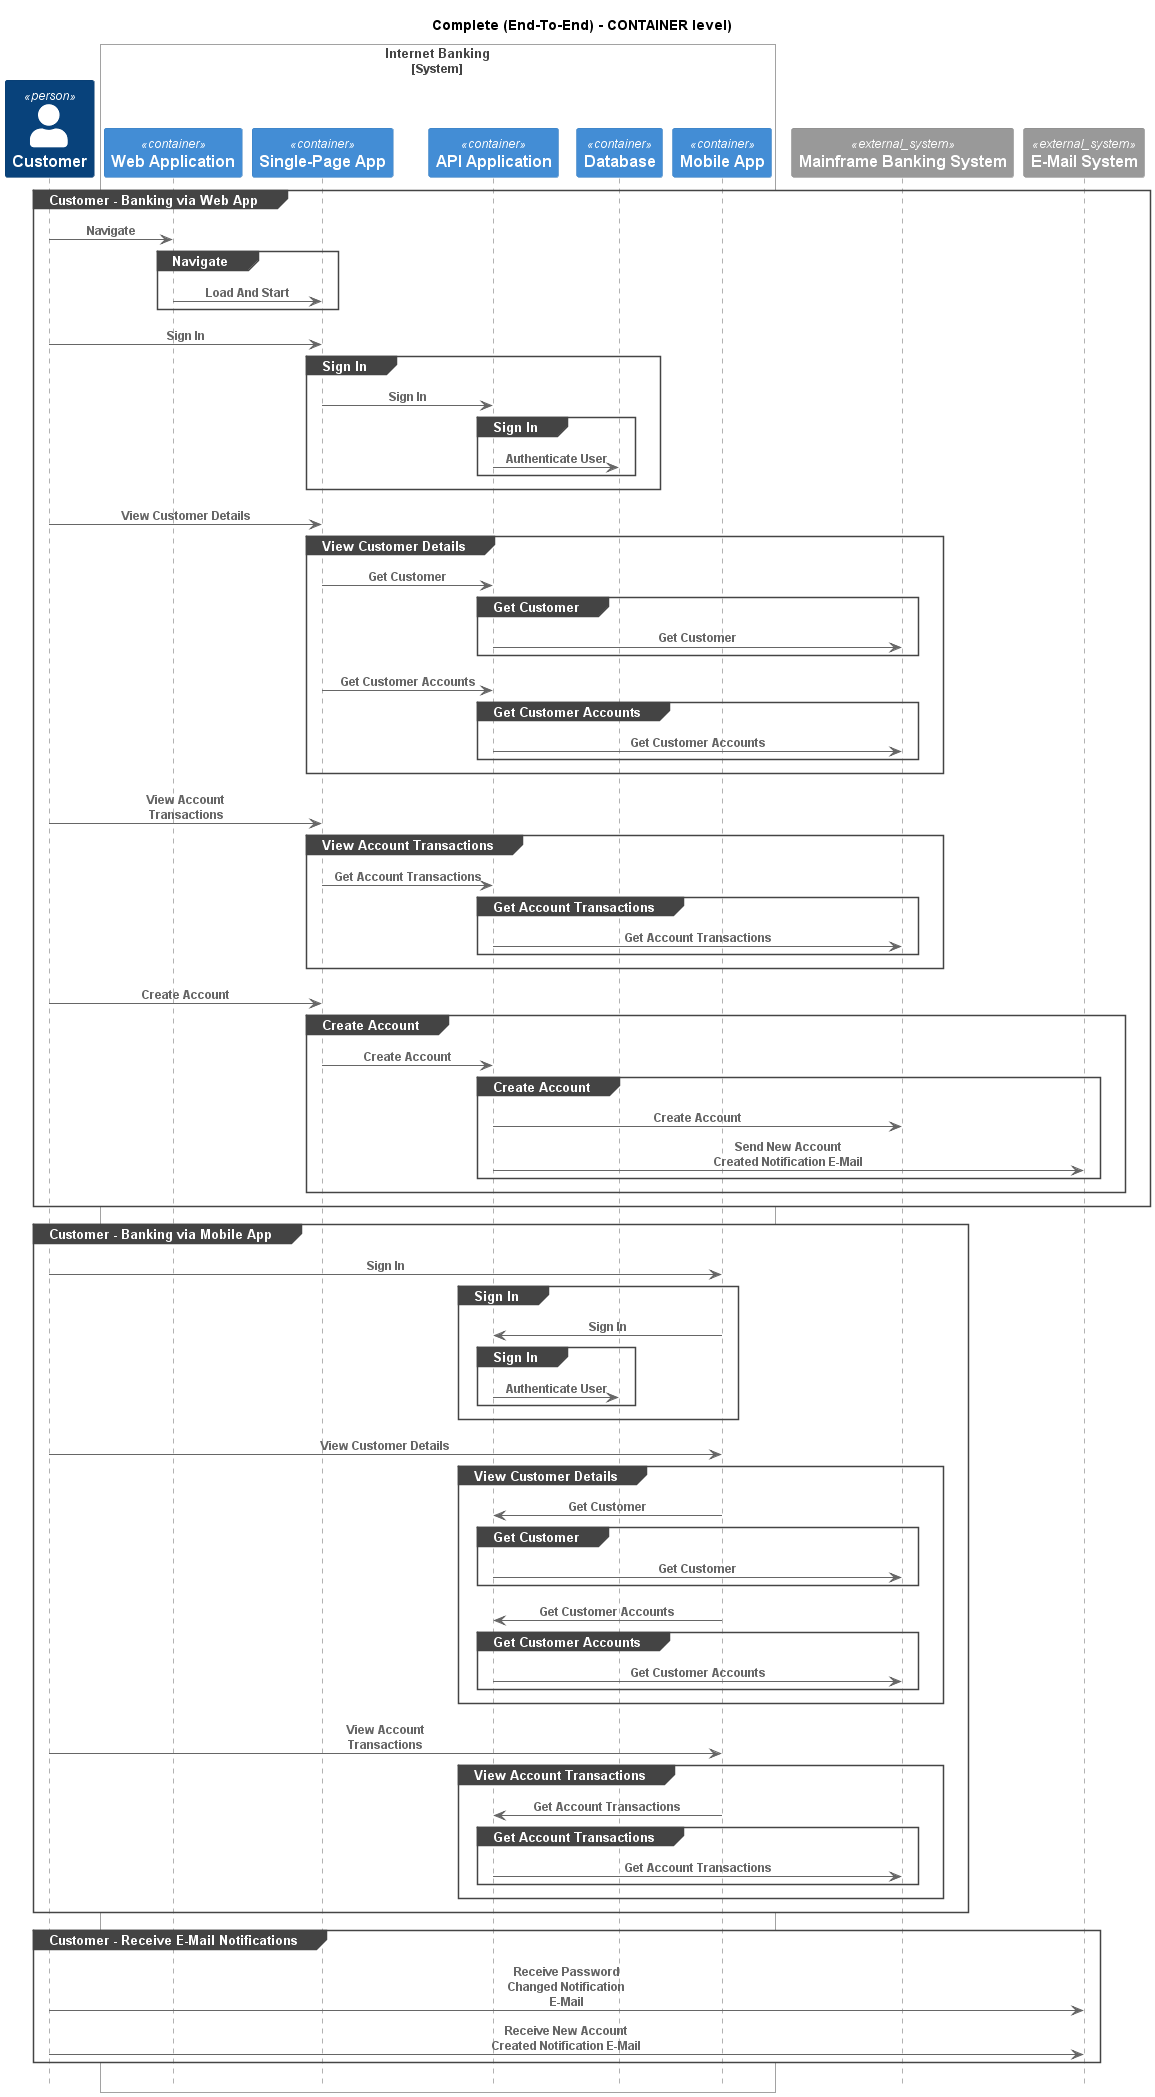

The diagram above was rendered by PlantUML. Its source (embedded in the PNG):
@startuml
!pragma layout smetana
!include ..\..\.c4s\C4_Sequence.puml

title Complete (End-To-End) - CONTAINER level)

Person(BigBankPlc.Actors.Customer, "Customer", "")

System_Boundary(BigBankPlc.SoftwareSystems.InternetBanking, "Internet Banking")
    Container(BigBankPlc.SoftwareSystems.InternetBanking.Containers.WebApplication, "Web Application", "", "")
    Container(BigBankPlc.SoftwareSystems.InternetBanking.Containers.SinglePageApp, "Single-Page App", "", "")
    Container(BigBankPlc.SoftwareSystems.InternetBanking.Containers.APIApplication, "API Application", "", "")
    ContainerDb(BigBankPlc.SoftwareSystems.InternetBanking.Containers.Database, "Database", "", "")
    Container(BigBankPlc.SoftwareSystems.InternetBanking.Containers.MobileApp, "Mobile App", "", "")
Boundary_End()
System_Ext(BigBankPlc.SoftwareSystems.MainframeBankingSystem, "Mainframe Banking System", "")
System_Ext(BigBankPlc.SoftwareSystems.EMailSystem, "E-Mail System", "")

group Customer - Banking via Web App
Rel(BigBankPlc.Actors.Customer, BigBankPlc.SoftwareSystems.InternetBanking.Containers.WebApplication, "Navigate")
group Navigate
Rel(BigBankPlc.SoftwareSystems.InternetBanking.Containers.WebApplication, BigBankPlc.SoftwareSystems.InternetBanking.Containers.SinglePageApp, "Load And Start")
end
Rel(BigBankPlc.Actors.Customer, BigBankPlc.SoftwareSystems.InternetBanking.Containers.SinglePageApp, "Sign In")
group Sign In
Rel(BigBankPlc.SoftwareSystems.InternetBanking.Containers.SinglePageApp, BigBankPlc.SoftwareSystems.InternetBanking.Containers.APIApplication, "Sign In")
group Sign In
Rel(BigBankPlc.SoftwareSystems.InternetBanking.Containers.APIApplication, BigBankPlc.SoftwareSystems.InternetBanking.Containers.Database, "Authenticate User")
end
end
Rel(BigBankPlc.Actors.Customer, BigBankPlc.SoftwareSystems.InternetBanking.Containers.SinglePageApp, "View Customer Details")
group View Customer Details
Rel(BigBankPlc.SoftwareSystems.InternetBanking.Containers.SinglePageApp, BigBankPlc.SoftwareSystems.InternetBanking.Containers.APIApplication, "Get Customer")
group Get Customer
Rel(BigBankPlc.SoftwareSystems.InternetBanking.Containers.APIApplication, BigBankPlc.SoftwareSystems.MainframeBankingSystem, "Get Customer")
end
Rel(BigBankPlc.SoftwareSystems.InternetBanking.Containers.SinglePageApp, BigBankPlc.SoftwareSystems.InternetBanking.Containers.APIApplication, "Get Customer Accounts")
group Get Customer Accounts
Rel(BigBankPlc.SoftwareSystems.InternetBanking.Containers.APIApplication, BigBankPlc.SoftwareSystems.MainframeBankingSystem, "Get Customer Accounts")
end
end
Rel(BigBankPlc.Actors.Customer, BigBankPlc.SoftwareSystems.InternetBanking.Containers.SinglePageApp, "View Account Transactions")
group View Account Transactions
Rel(BigBankPlc.SoftwareSystems.InternetBanking.Containers.SinglePageApp, BigBankPlc.SoftwareSystems.InternetBanking.Containers.APIApplication, "Get Account Transactions")
group Get Account Transactions
Rel(BigBankPlc.SoftwareSystems.InternetBanking.Containers.APIApplication, BigBankPlc.SoftwareSystems.MainframeBankingSystem, "Get Account Transactions")
end
end
Rel(BigBankPlc.Actors.Customer, BigBankPlc.SoftwareSystems.InternetBanking.Containers.SinglePageApp, "Create Account")
group Create Account
Rel(BigBankPlc.SoftwareSystems.InternetBanking.Containers.SinglePageApp, BigBankPlc.SoftwareSystems.InternetBanking.Containers.APIApplication, "Create Account")
group Create Account
Rel(BigBankPlc.SoftwareSystems.InternetBanking.Containers.APIApplication, BigBankPlc.SoftwareSystems.MainframeBankingSystem, "Create Account")
Rel(BigBankPlc.SoftwareSystems.InternetBanking.Containers.APIApplication, BigBankPlc.SoftwareSystems.EMailSystem, "Send New Account Created Notification E-Mail")
end
end
end
group Customer - Banking via Mobile App
Rel(BigBankPlc.Actors.Customer, BigBankPlc.SoftwareSystems.InternetBanking.Containers.MobileApp, "Sign In")
group Sign In
Rel(BigBankPlc.SoftwareSystems.InternetBanking.Containers.MobileApp, BigBankPlc.SoftwareSystems.InternetBanking.Containers.APIApplication, "Sign In")
group Sign In
Rel(BigBankPlc.SoftwareSystems.InternetBanking.Containers.APIApplication, BigBankPlc.SoftwareSystems.InternetBanking.Containers.Database, "Authenticate User")
end
end
Rel(BigBankPlc.Actors.Customer, BigBankPlc.SoftwareSystems.InternetBanking.Containers.MobileApp, "View Customer Details")
group View Customer Details
Rel(BigBankPlc.SoftwareSystems.InternetBanking.Containers.MobileApp, BigBankPlc.SoftwareSystems.InternetBanking.Containers.APIApplication, "Get Customer")
group Get Customer
Rel(BigBankPlc.SoftwareSystems.InternetBanking.Containers.APIApplication, BigBankPlc.SoftwareSystems.MainframeBankingSystem, "Get Customer")
end
Rel(BigBankPlc.SoftwareSystems.InternetBanking.Containers.MobileApp, BigBankPlc.SoftwareSystems.InternetBanking.Containers.APIApplication, "Get Customer Accounts")
group Get Customer Accounts
Rel(BigBankPlc.SoftwareSystems.InternetBanking.Containers.APIApplication, BigBankPlc.SoftwareSystems.MainframeBankingSystem, "Get Customer Accounts")
end
end
Rel(BigBankPlc.Actors.Customer, BigBankPlc.SoftwareSystems.InternetBanking.Containers.MobileApp, "View Account Transactions")
group View Account Transactions
Rel(BigBankPlc.SoftwareSystems.InternetBanking.Containers.MobileApp, BigBankPlc.SoftwareSystems.InternetBanking.Containers.APIApplication, "Get Account Transactions")
group Get Account Transactions
Rel(BigBankPlc.SoftwareSystems.InternetBanking.Containers.APIApplication, BigBankPlc.SoftwareSystems.MainframeBankingSystem, "Get Account Transactions")
end
end
end
group Customer - Receive E-Mail Notifications
Rel(BigBankPlc.Actors.Customer, BigBankPlc.SoftwareSystems.EMailSystem, "Receive Password Changed Notification E-Mail")
Rel(BigBankPlc.Actors.Customer, BigBankPlc.SoftwareSystems.EMailSystem, "Receive New Account Created Notification E-Mail")
end


@enduml